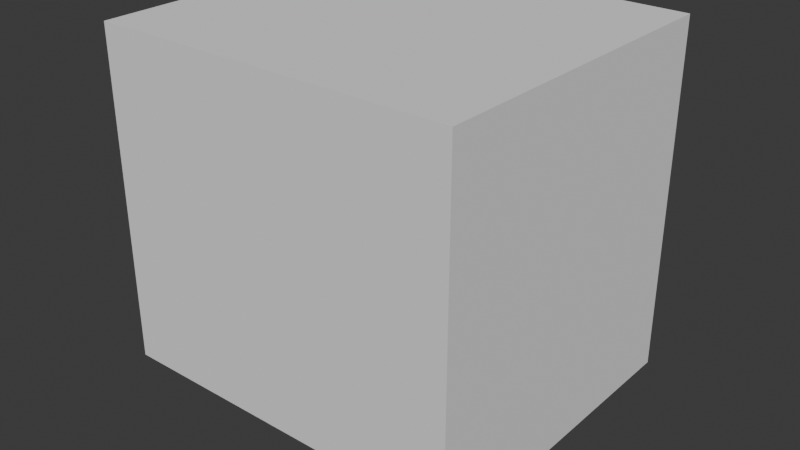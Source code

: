 # Source: kitchenDishwasher.blend  (saved by Blender 4.1.24; exported with 4.5.12 LTS)
import bpy
from mathutils import Matrix  # noqa: F401  (used for matrix-valued properties, if any)

bpy.ops.wm.read_factory_settings(use_empty=True)
scene = bpy.context.scene
scene.name = 'Scene'

# ---- collections
col_collection = bpy.data.collections.new('Collection'); scene.collection.children.link(col_collection)

# ---- world
world_world = bpy.data.worlds.new('World'); scene.world = world_world
world_world.use_nodes = True; world_world.node_tree.nodes.clear()
_N = world_world.node_tree.nodes; _L = world_world.node_tree.links
n0 = _N.new('ShaderNodeOutputWorld'); n0.name = 'World Output'; n0.location = (300, 300)
n1 = _N.new('ShaderNodeBackground'); n1.name = 'Background'; n1.location = (10, 300)
n1.inputs[0].default_value = (0.05088, 0.05088, 0.05088, 1.0)
_L.new(n1.outputs[0], n0.inputs[0])
n0.is_active_output = True
world_world.color = (0.05088, 0.05088, 0.05088)
world_world.use_sun_shadow = False
world_world.sun_shadow_jitter_overblur = 0.0

# ---- meshes
me_cube_003 = bpy.data.meshes.new('Cube.003')
me_cube_003.from_pydata([(0.0, 0.0, -5.0), (0.0, 0.0, 5.0), (0.0, 10.0, -5.0), (0.0, 10.0, 5.0), (10.0, 0.0, -5.0), (10.0, 0.0, 5.0), (10.0, 10.0, -5.0), (10.0, 10.0, 5.0), (0.0, 0.0, 6.0), (0.0, 10.0, 6.0), (10.0, 10.0, 6.0), (10.0, 0.0, 6.0), (10.7, 10.0, 5.0), (10.7, 0.0, 5.0), (10.7, 10.0, 6.0), (10.7, 0.0, 6.0), (11.0, 0.0, 5.5), (11.0, 10.0, 5.5), (10.22, 9.5, 4.5), (10.22, 9.5, -4.5), (10.22, 0.5, 4.5), (10.22, 0.5, -4.5), (9.775, 9.5, 4.5), (9.775, 9.5, -4.5), (9.775, 0.5, 4.5), (9.775, 0.5, -4.5), (11.63, 2.12, 4.216), (11.42, 2.12, 4.067), (9.95, 1.2, 4.24), (11.03, 1.2, 4.24), (9.95, 1.428, 4.074), (11.03, 1.428, 4.074), (9.95, 1.341, 3.806), (11.03, 1.341, 3.806), (9.95, 1.059, 3.806), (11.03, 1.059, 3.806), (9.95, 0.9717, 4.074), (11.03, 0.9717, 4.074), (11.5, 2.12, 3.825), (11.76, 2.12, 3.825), (11.84, 2.12, 4.067), (11.63, 7.88, 4.216), (11.84, 7.88, 4.067), (11.76, 7.88, 3.825), (11.5, 7.88, 3.825), (11.42, 7.88, 4.067), (11.03, 8.8, 4.24), (11.03, 9.028, 4.074), (11.03, 8.941, 3.806), (11.03, 8.659, 3.806), (11.03, 8.572, 4.074), (9.83, 8.8, 4.24), (9.83, 9.028, 4.074), (9.83, 8.941, 3.806), (9.83, 8.659, 3.806), (9.83, 8.572, 4.074)], [], [(2, 3, 7, 6), (6, 7, 5, 4), (4, 5, 1, 0), (10, 9, 8, 11), (1, 5, 11, 8), (7, 3, 9, 10), (11, 5, 13, 16, 15), (16, 17, 14, 15), (10, 11, 15, 14), (5, 7, 12, 13), (7, 10, 14, 17, 12), (13, 12, 17, 16), (18, 20, 21, 19), (20, 24, 25, 21), (22, 18, 19, 23), (20, 18, 22, 24), (25, 23, 19, 21), (0, 1, 3, 2), (9, 3, 1, 8), (29, 37, 40, 26), (28, 29, 31, 30), (37, 35, 39, 40), (30, 31, 33, 32), (35, 33, 38, 39), (32, 33, 35, 34), (31, 29, 26, 27), (39, 38, 44, 43), (34, 35, 37, 36), (33, 31, 27, 38), (36, 37, 29, 28), (44, 45, 50, 49), (40, 39, 43, 42), (38, 27, 45, 44), (27, 26, 41, 45), (26, 40, 42, 41), (50, 46, 51, 55), (42, 43, 48, 47), (45, 41, 46, 50), (43, 44, 49, 48), (41, 42, 47, 46), (48, 49, 54, 53), (46, 47, 52, 51), (49, 50, 55, 54), (47, 48, 53, 52)])
_uv = me_cube_003.uv_layers.new(name='UVMap')
_uv.uv.foreach_set('vector', [0.4175, 0.8951, 0.5661, 0.8962, 0.4824, 0.8124, 0.5463, 0.8093, 0.5463, 0.8093, 0.4824, 0.8124, 0.4765, 0.9237, 0.5296, 0.928, 0.5296, 0.928, 0.4765, 0.9237, 0.5755, 0.7512, 0.4175, 0.7414, 0.7807, 0.8097, 0.8488, 0.8729, 0.8713, 0.7674, 0.7759, 0.9313, 0.888, 0.7512, 0.789, 0.9237, 0.7759, 0.9313, 0.8713, 0.7674, 0.7949, 0.8124, 0.8786, 0.8962, 0.8488, 0.8729, 0.7807, 0.8097, 0.7759, 0.9313, 0.789, 0.9237, 0.7865, 0.934, 0.7836, 0.9362, 0.7804, 0.935, 0.7836, 0.9362, 0.7866, 0.8027, 0.7838, 0.8041, 0.7804, 0.935, 0.7807, 0.8097, 0.7759, 0.9313, 0.7804, 0.935, 0.7838, 0.8041, 0.789, 0.9237, 0.7949, 0.8124, 0.7898, 0.8046, 0.7865, 0.934, 0.7949, 0.8124, 0.7807, 0.8097, 0.7838, 0.8041, 0.7866, 0.8027, 0.7898, 0.8046, 0.7865, 0.934, 0.7898, 0.8046, 0.7866, 0.8027, 0.7836, 0.9362, 0.2566, 0.7519, 0.07312, 0.7702, 0.06983, 0.9545, 0.2533, 0.9362, 0.07312, 0.7702, 0.06018, 0.7583, 0.06018, 0.965, 0.06983, 0.9545, 0.2662, 0.7414, 0.2566, 0.7519, 0.2533, 0.9362, 0.2662, 0.9481, 0.07312, 0.7702, 0.2566, 0.7519, 0.2662, 0.7414, 0.06018, 0.7583, 0.06018, 0.965, 0.2662, 0.9481, 0.2533, 0.9362, 0.06983, 0.9545, 0.4175, 0.7414, 0.5755, 0.7512, 0.5661, 0.8962, 0.4175, 0.8951, 0.9582, 0.8358, 0.8786, 0.8962, 0.7611, 0.8059, 0.8713, 0.7674, 0.1215, 0.9168, 0.1815, 0.9168, 0.1815, 0.9168, 0.1215, 0.9168, 0.2379, 0.7668, 0.2379, 0.9168, 0.1779, 0.9168, 0.1779, 0.7668, 0.1815, 0.9168, 0.05789, 0.9168, 0.05789, 0.9168, 0.1815, 0.9168, 0.1779, 0.7668, 0.1779, 0.9168, 0.1179, 0.9168, 0.1179, 0.7668, 0.05789, 0.9168, 0.1179, 0.9168, 0.1179, 0.9168, 0.05789, 0.9168, 0.1179, 0.7668, 0.1179, 0.9168, 0.05789, 0.9168, 0.05789, 0.7668, 0.1779, 0.9168, 0.2379, 0.9168, 0.2379, 0.9168, 0.1779, 0.9168, 0.05789, 0.9168, 0.1179, 0.9168, 0.1179, 0.9168, 0.05789, 0.9168, 0.05789, 0.7668, 0.05789, 0.9168, 0.1815, 0.9168, 0.1815, 0.7668, 0.1179, 0.9168, 0.1779, 0.9168, 0.1779, 0.9168, 0.1179, 0.9168, 0.1815, 0.7668, 0.1815, 0.9168, 0.1215, 0.9168, 0.1215, 0.7668, 0.1179, 0.9168, 0.1779, 0.9168, 0.1779, 0.9168, 0.1179, 0.9168, 0.1815, 0.9168, 0.05789, 0.9168, 0.05789, 0.9168, 0.1815, 0.9168, 0.1179, 0.9168, 0.1779, 0.9168, 0.1779, 0.9168, 0.1179, 0.9168, 0.1779, 0.9168, 0.2379, 0.9168, 0.2379, 0.9168, 0.1779, 0.9168, 0.1215, 0.9168, 0.1815, 0.9168, 0.1815, 0.9168, 0.1215, 0.9168, 0.1779, 0.9168, 0.2379, 0.9168, 0.2379, 0.9168, 0.1779, 0.9168, 0.1815, 0.9168, 0.05789, 0.9168, 0.05789, 0.9168, 0.1815, 0.9168, 0.1779, 0.9168, 0.2379, 0.9168, 0.2379, 0.9168, 0.1779, 0.9168, 0.05789, 0.9168, 0.1179, 0.9168, 0.1179, 0.9168, 0.05789, 0.9168, 0.1215, 0.9168, 0.1815, 0.9168, 0.1815, 0.9168, 0.1215, 0.9168, 0.05789, 0.9168, 0.1179, 0.9168, 0.1179, 0.9168, 0.05789, 0.9168, 0.1215, 0.9168, 0.1815, 0.9168, 0.1815, 0.9168, 0.1215, 0.9168, 0.1179, 0.9168, 0.1779, 0.9168, 0.1779, 0.9168, 0.1179, 0.9168, 0.1815, 0.9168, 0.05789, 0.9168, 0.05789, 0.9168, 0.1815, 0.9168])
me_cube_003.update()

# ---- objects
ob_cube_001 = bpy.data.objects.new('Cube.001', me_cube_003)

# ---- transforms, parenting, visibility, modifiers, constraints
ob_cube_001.location = (5.0, 0.0, 0.0)
ob_cube_001.rotation_euler = (-0.0, 1.571, 0.0)

# ---- collection membership
col_collection.objects.link(ob_cube_001)

# ---- scene / render settings (as saved in the file)
scene.frame_start = 1; scene.frame_end = 250; scene.frame_set(1)
scene.render.engine = 'BLENDER_EEVEE_NEXT'
scene.cycles.sampling_pattern = 'TABULATED_SOBOL'
scene.eevee.ray_tracing_options.trace_max_roughness = 0.0
bpy.context.view_layer.update()

# ---- added for rendering (the .blend has no active camera and no usable light): camera, sun
cam_auto = bpy.data.cameras.new('AutoCamera')
cam_auto.lens = 50.0
cam_auto.sensor_width = 36.0
cam_auto.clip_end = 1000.0
ob_auto_camera = bpy.data.objects.new('AutoCamera', cam_auto)
scene.collection.objects.link(ob_auto_camera)
ob_auto_camera.location = (23.0812, -16.0974, 8.14721)
ob_auto_camera.rotation_euler = (1.09748, -7.21219e-08, 0.694738)
scene.camera = ob_auto_camera
light_auto_sun = bpy.data.lights.new('AutoSun', 'SUN')
light_auto_sun.energy = 3.0
light_auto_sun.angle = 0.0523599
ob_auto_sun = bpy.data.objects.new('AutoSun', light_auto_sun)
scene.collection.objects.link(ob_auto_sun)
ob_auto_sun.rotation_euler = (0.872665, 0.174533, 0.523599)
bpy.context.view_layer.update()
